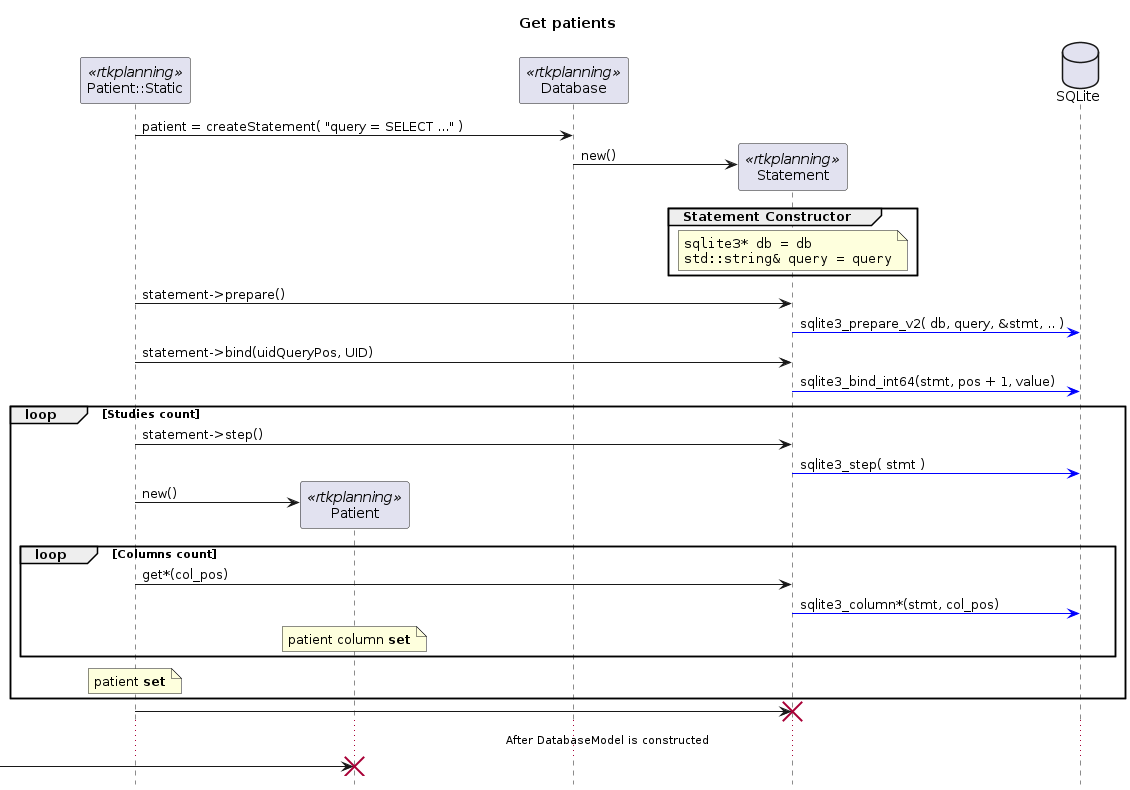

The diagram above was rendered by PlantUML. Its source (embedded in the PNG):
@startuml GetPatients

hide footbox
skinparam ParticipantPadding 50

title Get patients

participant "Patient::Static" as S_Patient <<rtkplanning>>
participant Patient <<rtkplanning>>
participant Database <<rtkplanning>>
participant Statement <<rtkplanning>>
database SQLite


S_Patient -> Database : patient = createStatement( "query = SELECT ..." )

create Statement
Database -> Statement : new()
group Statement Constructor
    note over Statement
        ""sqlite3* db = db""
        ""std::string& query = query""
    end note
end

S_Patient -> Statement : statement->prepare()
Statement -[#blue]> SQLite : sqlite3_prepare_v2( db, query, &stmt, .. )

S_Patient -> Statement : statement->bind(uidQueryPos, UID)
Statement -[#blue]> SQLite : sqlite3_bind_int64(stmt, pos + 1, value)

loop Studies count
    S_Patient -> Statement : statement->step()
    Statement -[#blue]> SQLite : sqlite3_step( stmt )
    create Patient
    S_Patient -> Patient : new()
    loop Columns count
        S_Patient -> Statement : get*(col_pos)
        Statement -[#blue]> SQLite : sqlite3_column*(stmt, col_pos)
        note over Patient
            patient column **set**
        end note
    end
    note over S_Patient
        patient **set**
    end note
end
S_Patient -> Statement !!
...After DatabaseModel is constructed...
-> Patient !!

@enduml